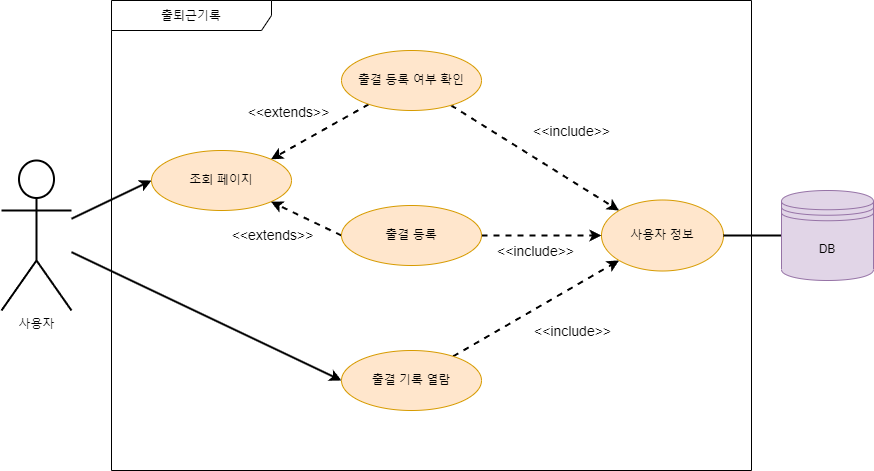

The diagram above was exported from draw.io. Its source (the exported page's mxGraphModel, read from the mxfile embedded in the PNG):
<mxGraphModel dx="1434" dy="750" grid="1" gridSize="34" guides="1" tooltips="1" connect="1" arrows="1" fold="1" page="1" pageScale="1" pageWidth="827" pageHeight="1169" math="0" shadow="0">
  <root>
    <mxCell id="0" />
    <mxCell id="1" parent="0" />
    <mxCell id="dCteRfHFT_to4phq6G0j-22" value="&lt;span style=&quot;font-size: 12px;&quot;&gt;출퇴근기록&lt;/span&gt;" style="shape=umlFrame;whiteSpace=wrap;html=1;fontSize=14;width=160;height=30;" parent="1" vertex="1">
      <mxGeometry x="274" y="184" width="640" height="470" as="geometry" />
    </mxCell>
    <mxCell id="dCteRfHFT_to4phq6G0j-23" style="edgeStyle=none;rounded=0;html=1;entryX=0;entryY=0.5;entryDx=0;entryDy=0;strokeWidth=2;fontSize=14;startArrow=none;startFill=0;endArrow=classic;endFill=1;" parent="1" source="dCteRfHFT_to4phq6G0j-25" target="dCteRfHFT_to4phq6G0j-37" edge="1">
      <mxGeometry relative="1" as="geometry" />
    </mxCell>
    <mxCell id="dCteRfHFT_to4phq6G0j-24" style="edgeStyle=none;rounded=0;html=1;entryX=0;entryY=0.5;entryDx=0;entryDy=0;strokeWidth=2;fontSize=14;startArrow=none;startFill=0;endArrow=classic;endFill=1;" parent="1" source="dCteRfHFT_to4phq6G0j-25" target="dCteRfHFT_to4phq6G0j-33" edge="1">
      <mxGeometry relative="1" as="geometry" />
    </mxCell>
    <mxCell id="dCteRfHFT_to4phq6G0j-25" value="사용자" style="shape=umlActor;verticalLabelPosition=bottom;verticalAlign=top;html=1;outlineConnect=0;strokeWidth=2;" parent="1" vertex="1">
      <mxGeometry x="164" y="344" width="70" height="150" as="geometry" />
    </mxCell>
    <mxCell id="dCteRfHFT_to4phq6G0j-26" style="edgeStyle=none;rounded=0;html=1;entryX=1;entryY=0;entryDx=0;entryDy=0;strokeWidth=2;fontSize=14;startArrow=none;startFill=0;endArrow=classic;endFill=1;dashed=1;" parent="1" source="dCteRfHFT_to4phq6G0j-30" target="dCteRfHFT_to4phq6G0j-37" edge="1">
      <mxGeometry relative="1" as="geometry" />
    </mxCell>
    <mxCell id="dCteRfHFT_to4phq6G0j-27" value="&amp;lt;&amp;lt;extends&amp;gt;&amp;gt;" style="edgeLabel;html=1;align=center;verticalAlign=middle;resizable=0;points=[];fontSize=14;" parent="dCteRfHFT_to4phq6G0j-26" vertex="1" connectable="0">
      <mxGeometry x="-0.3344" y="1" relative="1" as="geometry">
        <mxPoint x="-49" y="-11" as="offset" />
      </mxGeometry>
    </mxCell>
    <mxCell id="dCteRfHFT_to4phq6G0j-28" style="edgeStyle=none;rounded=0;html=1;entryX=0;entryY=0;entryDx=0;entryDy=0;strokeWidth=2;fontSize=14;startArrow=none;startFill=0;endArrow=classic;endFill=1;dashed=1;" parent="1" source="dCteRfHFT_to4phq6G0j-30" target="dCteRfHFT_to4phq6G0j-34" edge="1">
      <mxGeometry relative="1" as="geometry" />
    </mxCell>
    <mxCell id="dCteRfHFT_to4phq6G0j-29" value="&amp;lt;&amp;lt;include&amp;gt;&amp;gt;" style="edgeLabel;html=1;align=center;verticalAlign=middle;resizable=0;points=[];fontSize=14;" parent="dCteRfHFT_to4phq6G0j-28" vertex="1" connectable="0">
      <mxGeometry x="-0.2599" y="-1" relative="1" as="geometry">
        <mxPoint x="59" y="-14" as="offset" />
      </mxGeometry>
    </mxCell>
    <mxCell id="dCteRfHFT_to4phq6G0j-30" value="출결 등록 여부 확인" style="ellipse;whiteSpace=wrap;html=1;fillColor=#ffe6cc;strokeColor=#d79b00;" parent="1" vertex="1">
      <mxGeometry x="504" y="234" width="140" height="60" as="geometry" />
    </mxCell>
    <mxCell id="dCteRfHFT_to4phq6G0j-31" style="edgeStyle=none;rounded=0;html=1;entryX=0;entryY=1;entryDx=0;entryDy=0;strokeWidth=2;fontSize=14;startArrow=none;startFill=0;endArrow=classic;endFill=1;dashed=1;" parent="1" source="dCteRfHFT_to4phq6G0j-33" target="dCteRfHFT_to4phq6G0j-34" edge="1">
      <mxGeometry relative="1" as="geometry" />
    </mxCell>
    <mxCell id="dCteRfHFT_to4phq6G0j-32" value="&amp;lt;&amp;lt;include&amp;gt;&amp;gt;" style="edgeLabel;html=1;align=center;verticalAlign=middle;resizable=0;points=[];fontSize=14;" parent="dCteRfHFT_to4phq6G0j-31" vertex="1" connectable="0">
      <mxGeometry x="0.3091" y="-2" relative="1" as="geometry">
        <mxPoint x="10" y="35" as="offset" />
      </mxGeometry>
    </mxCell>
    <mxCell id="dCteRfHFT_to4phq6G0j-33" value="출결 기록 열람" style="ellipse;whiteSpace=wrap;html=1;fillColor=#ffe6cc;strokeColor=#d79b00;" parent="1" vertex="1">
      <mxGeometry x="504" y="534" width="140" height="60" as="geometry" />
    </mxCell>
    <mxCell id="dCteRfHFT_to4phq6G0j-34" value="사용자 정보" style="ellipse;whiteSpace=wrap;html=1;fillColor=#ffe6cc;strokeColor=#d79b00;" parent="1" vertex="1">
      <mxGeometry x="764" y="383.5" width="122" height="71" as="geometry" />
    </mxCell>
    <mxCell id="dCteRfHFT_to4phq6G0j-35" style="edgeStyle=none;rounded=0;html=1;entryX=1;entryY=0.5;entryDx=0;entryDy=0;strokeWidth=2;fontSize=12;startArrow=none;startFill=0;endArrow=none;endFill=0;" parent="1" source="dCteRfHFT_to4phq6G0j-36" target="dCteRfHFT_to4phq6G0j-34" edge="1">
      <mxGeometry relative="1" as="geometry" />
    </mxCell>
    <mxCell id="dCteRfHFT_to4phq6G0j-36" value="DB" style="shape=datastore;whiteSpace=wrap;html=1;fontSize=12;fillColor=#e1d5e7;strokeColor=#9673a6;" parent="1" vertex="1">
      <mxGeometry x="944" y="374" width="92" height="90" as="geometry" />
    </mxCell>
    <mxCell id="dCteRfHFT_to4phq6G0j-37" value="조회 페이지" style="ellipse;whiteSpace=wrap;html=1;fillColor=#ffe6cc;strokeColor=#d79b00;" parent="1" vertex="1">
      <mxGeometry x="314" y="334" width="140" height="60" as="geometry" />
    </mxCell>
    <mxCell id="dCteRfHFT_to4phq6G0j-38" style="edgeStyle=none;rounded=0;html=1;entryX=1;entryY=1;entryDx=0;entryDy=0;strokeWidth=2;fontSize=14;startArrow=none;startFill=0;endArrow=classic;endFill=1;dashed=1;exitX=0;exitY=0.5;exitDx=0;exitDy=0;" parent="1" source="dCteRfHFT_to4phq6G0j-42" target="dCteRfHFT_to4phq6G0j-37" edge="1">
      <mxGeometry relative="1" as="geometry" />
    </mxCell>
    <mxCell id="dCteRfHFT_to4phq6G0j-39" value="&amp;lt;&amp;lt;extends&amp;gt;&amp;gt;" style="edgeLabel;html=1;align=center;verticalAlign=middle;resizable=0;points=[];fontSize=14;" parent="dCteRfHFT_to4phq6G0j-38" vertex="1" connectable="0">
      <mxGeometry x="-0.2103" y="-1" relative="1" as="geometry">
        <mxPoint x="-42" y="14" as="offset" />
      </mxGeometry>
    </mxCell>
    <mxCell id="dCteRfHFT_to4phq6G0j-40" style="edgeStyle=none;rounded=0;html=1;entryX=0;entryY=0.5;entryDx=0;entryDy=0;strokeWidth=2;fontSize=14;startArrow=none;startFill=0;endArrow=classic;endFill=1;dashed=1;" parent="1" source="dCteRfHFT_to4phq6G0j-42" target="dCteRfHFT_to4phq6G0j-34" edge="1">
      <mxGeometry relative="1" as="geometry" />
    </mxCell>
    <mxCell id="dCteRfHFT_to4phq6G0j-41" value="&amp;lt;&amp;lt;include&amp;gt;&amp;gt;" style="edgeLabel;html=1;align=center;verticalAlign=middle;resizable=0;points=[];fontSize=14;" parent="dCteRfHFT_to4phq6G0j-40" vertex="1" connectable="0">
      <mxGeometry x="-0.3262" y="-1" relative="1" as="geometry">
        <mxPoint x="13" y="14" as="offset" />
      </mxGeometry>
    </mxCell>
    <mxCell id="dCteRfHFT_to4phq6G0j-42" value="출결 등록" style="ellipse;whiteSpace=wrap;html=1;fillColor=#ffe6cc;strokeColor=#d79b00;" parent="1" vertex="1">
      <mxGeometry x="504" y="389" width="140" height="60" as="geometry" />
    </mxCell>
  </root>
</mxGraphModel>